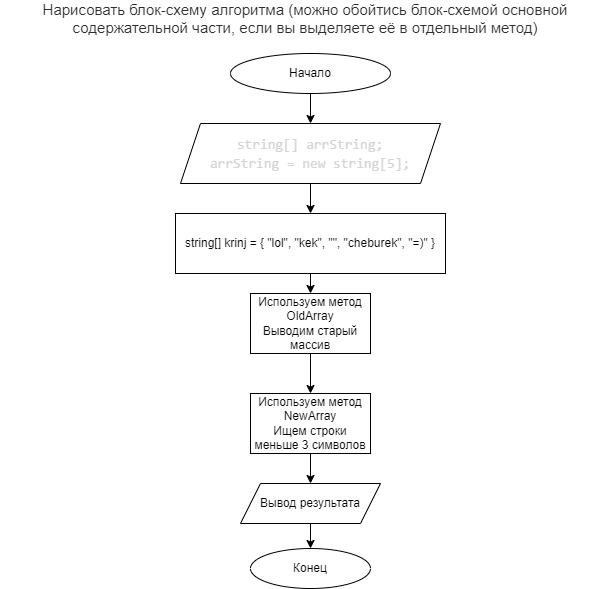

The diagram above was exported from draw.io. Its source (the exported page's mxGraphModel, read from the mxfile embedded in the PNG):
<mxGraphModel dx="644" dy="295" grid="1" gridSize="10" guides="1" tooltips="1" connect="1" arrows="1" fold="1" page="1" pageScale="1" pageWidth="827" pageHeight="1169" math="0" shadow="0">
  <root>
    <mxCell id="0" />
    <mxCell id="1" parent="0" />
    <mxCell id="2" value="&lt;span style=&quot;color: rgb(44 , 45 , 48) ; font-family: &amp;#34;roboto&amp;#34; , &amp;#34;san francisco&amp;#34; , &amp;#34;helvetica neue&amp;#34; , &amp;#34;helvetica&amp;#34; , &amp;#34;arial&amp;#34; ; font-size: 15px ; background-color: rgb(255 , 255 , 255)&quot;&gt;Нарисовать блок-схему алгоритма (можно обойтись блок-схемой основной содержательной части, если вы выделяете её в отдельный метод)&lt;/span&gt;" style="text;html=1;strokeColor=none;fillColor=none;align=center;verticalAlign=middle;whiteSpace=wrap;rounded=0;" parent="1" vertex="1">
      <mxGeometry x="50" y="40" width="610" height="30" as="geometry" />
    </mxCell>
    <mxCell id="5" value="" style="edgeStyle=none;html=1;" parent="1" source="3" target="4" edge="1">
      <mxGeometry relative="1" as="geometry" />
    </mxCell>
    <mxCell id="3" value="Начало" style="ellipse;whiteSpace=wrap;html=1;" parent="1" vertex="1">
      <mxGeometry x="280" y="90" width="160" height="40" as="geometry" />
    </mxCell>
    <mxCell id="7" value="" style="edgeStyle=none;html=1;" parent="1" source="4" target="6" edge="1">
      <mxGeometry relative="1" as="geometry" />
    </mxCell>
    <mxCell id="4" value="&lt;div style=&quot;color: rgb(212, 212, 212); font-family: consolas, &amp;quot;courier new&amp;quot;, monospace; font-size: 14px; line-height: 19px;&quot;&gt;&lt;div style=&quot;line-height: 19px&quot;&gt;&lt;div style=&quot;line-height: 19px&quot;&gt;&lt;div style=&quot;line-height: 19px&quot;&gt;string[] arrString;&lt;br&gt;&lt;/div&gt;&lt;div style=&quot;line-height: 19px&quot;&gt;arrString = new string[5];&lt;/div&gt;&lt;/div&gt;&lt;/div&gt;&lt;/div&gt;" style="shape=parallelogram;perimeter=parallelogramPerimeter;whiteSpace=wrap;html=1;fixedSize=1;labelBackgroundColor=none;" parent="1" vertex="1">
      <mxGeometry x="230" y="160" width="260" height="60" as="geometry" />
    </mxCell>
    <mxCell id="19" value="" style="edgeStyle=none;html=1;" parent="1" source="6" target="11" edge="1">
      <mxGeometry relative="1" as="geometry" />
    </mxCell>
    <mxCell id="6" value="string[] krinj = { &quot;lol&quot;, &quot;kek&quot;, &quot;&quot;, &quot;cheburek&quot;, &quot;=)&quot; }" style="rounded=0;whiteSpace=wrap;html=1;" parent="1" vertex="1">
      <mxGeometry x="225" y="250" width="270" height="60" as="geometry" />
    </mxCell>
    <mxCell id="20" value="" style="edgeStyle=none;html=1;" parent="1" source="11" target="12" edge="1">
      <mxGeometry relative="1" as="geometry" />
    </mxCell>
    <mxCell id="11" value="Используем метод OldArray&lt;br&gt;Выводим старый массив" style="rounded=0;whiteSpace=wrap;html=1;labelBackgroundColor=none;fontColor=default;" parent="1" vertex="1">
      <mxGeometry x="300" y="330" width="120" height="60" as="geometry" />
    </mxCell>
    <mxCell id="15" value="" style="edgeStyle=none;html=1;fontColor=default;" parent="1" source="12" target="14" edge="1">
      <mxGeometry relative="1" as="geometry" />
    </mxCell>
    <mxCell id="12" value="&lt;span&gt;Используем метод NewArray&lt;br&gt;Ищем строки меньше 3 символов&lt;br&gt;&lt;/span&gt;" style="rounded=0;whiteSpace=wrap;html=1;labelBackgroundColor=none;fontColor=default;" parent="1" vertex="1">
      <mxGeometry x="300" y="430" width="120" height="60" as="geometry" />
    </mxCell>
    <mxCell id="17" value="" style="edgeStyle=none;html=1;fontColor=default;" parent="1" source="14" target="16" edge="1">
      <mxGeometry relative="1" as="geometry" />
    </mxCell>
    <mxCell id="14" value="Вывод результата" style="shape=parallelogram;perimeter=parallelogramPerimeter;whiteSpace=wrap;html=1;fixedSize=1;labelBackgroundColor=none;fontColor=default;" parent="1" vertex="1">
      <mxGeometry x="290" y="520" width="140" height="40" as="geometry" />
    </mxCell>
    <mxCell id="16" value="Конец" style="ellipse;whiteSpace=wrap;html=1;labelBackgroundColor=none;fontColor=default;" parent="1" vertex="1">
      <mxGeometry x="300" y="585" width="120" height="40" as="geometry" />
    </mxCell>
  </root>
</mxGraphModel>